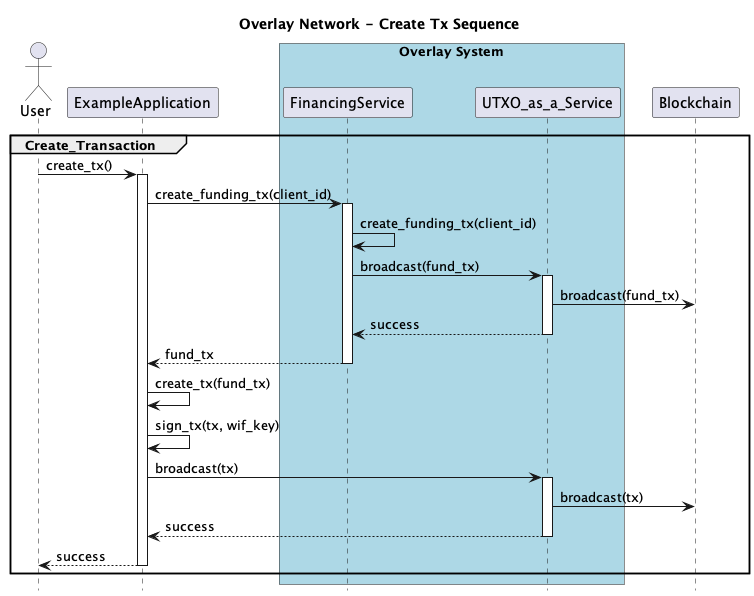

The diagram above was rendered by PlantUML. Its source (embedded in the PNG):
@startuml
title Overlay Network - Create Tx Sequence
hide footbox

actor User as U

participant ExampleApplication as EA


box "Overlay System"  #lightblue
    participant FinancingService as FS
    participant UTXO_as_a_Service as UaaS
end box

' participant TestnetFaucet as TF
participant Blockchain as BC

group Create_Transaction
    U -> EA: create_tx()
    activate EA
    EA -> FS: create_funding_tx(client_id)
    activate FS
    FS -> FS: create_funding_tx(client_id)
    FS -> UaaS: broadcast(fund_tx)
    activate UaaS
    UaaS -> BC: broadcast(fund_tx)
    UaaS --> FS: success
    deactivate UaaS

    FS --> EA: fund_tx
    deactivate FS
    EA -> EA: create_tx(fund_tx)
    EA -> EA: sign_tx(tx, wif_key)

    EA -> UaaS: broadcast(tx)
    activate UaaS
    UaaS -> BC: broadcast(tx)
    UaaS --> EA: success
    deactivate UaaS


    EA --> U: success
    deactivate EA
end group


@enduml